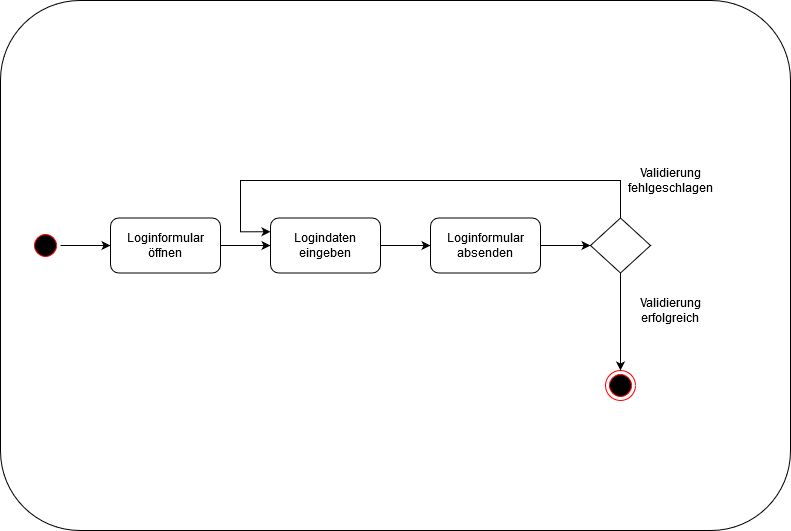

The diagram above was exported from draw.io. Its source (the exported page's mxGraphModel, read from the mxfile embedded in the PNG):
<mxGraphModel dx="1102" dy="575" grid="0" gridSize="10" guides="1" tooltips="1" connect="1" arrows="1" fold="1" page="1" pageScale="1" pageWidth="827" pageHeight="1169" math="0" shadow="0">
  <root>
    <mxCell id="0" />
    <mxCell id="1" parent="0" />
    <mxCell id="BD36lEGvjcGjyZvf-TqO-1" value="" style="rounded=1;whiteSpace=wrap;html=1;" parent="1" vertex="1">
      <mxGeometry x="350" y="280" width="120" height="60" as="geometry" />
    </mxCell>
    <mxCell id="BD36lEGvjcGjyZvf-TqO-2" value="" style="rounded=1;whiteSpace=wrap;html=1;" parent="1" vertex="1">
      <mxGeometry x="20" y="40" width="790" height="530" as="geometry" />
    </mxCell>
    <mxCell id="BD36lEGvjcGjyZvf-TqO-28" style="edgeStyle=orthogonalEdgeStyle;rounded=0;orthogonalLoop=1;jettySize=auto;html=1;entryX=0;entryY=0.5;entryDx=0;entryDy=0;" parent="1" source="BD36lEGvjcGjyZvf-TqO-3" target="BD36lEGvjcGjyZvf-TqO-6" edge="1">
      <mxGeometry relative="1" as="geometry" />
    </mxCell>
    <mxCell id="BD36lEGvjcGjyZvf-TqO-3" value="" style="ellipse;html=1;shape=startState;fillColor=#000000;strokeColor=#ff0000;" parent="1" vertex="1">
      <mxGeometry x="50" y="270" width="30" height="30" as="geometry" />
    </mxCell>
    <mxCell id="BD36lEGvjcGjyZvf-TqO-19" style="edgeStyle=orthogonalEdgeStyle;rounded=0;orthogonalLoop=1;jettySize=auto;html=1;" parent="1" source="BD36lEGvjcGjyZvf-TqO-6" target="BD36lEGvjcGjyZvf-TqO-16" edge="1">
      <mxGeometry relative="1" as="geometry" />
    </mxCell>
    <mxCell id="BD36lEGvjcGjyZvf-TqO-6" value="&lt;div&gt;Loginformular&lt;/div&gt;&lt;div&gt;öffnen&lt;br&gt;&lt;/div&gt;" style="rounded=1;whiteSpace=wrap;html=1;" parent="1" vertex="1">
      <mxGeometry x="130" y="257.5" width="110" height="55" as="geometry" />
    </mxCell>
    <mxCell id="BD36lEGvjcGjyZvf-TqO-20" style="edgeStyle=orthogonalEdgeStyle;rounded=0;orthogonalLoop=1;jettySize=auto;html=1;" parent="1" source="BD36lEGvjcGjyZvf-TqO-16" target="BD36lEGvjcGjyZvf-TqO-17" edge="1">
      <mxGeometry relative="1" as="geometry" />
    </mxCell>
    <mxCell id="BD36lEGvjcGjyZvf-TqO-16" value="&lt;div&gt;Logindaten&lt;/div&gt;&lt;div&gt;eingeben&lt;br&gt;&lt;/div&gt;" style="rounded=1;whiteSpace=wrap;html=1;" parent="1" vertex="1">
      <mxGeometry x="290" y="257.5" width="110" height="55" as="geometry" />
    </mxCell>
    <mxCell id="BD36lEGvjcGjyZvf-TqO-22" style="edgeStyle=orthogonalEdgeStyle;rounded=0;orthogonalLoop=1;jettySize=auto;html=1;" parent="1" source="BD36lEGvjcGjyZvf-TqO-17" target="BD36lEGvjcGjyZvf-TqO-18" edge="1">
      <mxGeometry relative="1" as="geometry" />
    </mxCell>
    <mxCell id="BD36lEGvjcGjyZvf-TqO-17" value="Loginformular absenden" style="rounded=1;whiteSpace=wrap;html=1;" parent="1" vertex="1">
      <mxGeometry x="450" y="257.5" width="110" height="55" as="geometry" />
    </mxCell>
    <mxCell id="BD36lEGvjcGjyZvf-TqO-23" style="edgeStyle=orthogonalEdgeStyle;rounded=0;orthogonalLoop=1;jettySize=auto;html=1;entryX=0;entryY=0.25;entryDx=0;entryDy=0;" parent="1" source="BD36lEGvjcGjyZvf-TqO-18" target="BD36lEGvjcGjyZvf-TqO-16" edge="1">
      <mxGeometry relative="1" as="geometry">
        <Array as="points">
          <mxPoint x="640" y="220" />
          <mxPoint x="260" y="220" />
          <mxPoint x="260" y="271" />
        </Array>
      </mxGeometry>
    </mxCell>
    <mxCell id="BD36lEGvjcGjyZvf-TqO-26" style="edgeStyle=orthogonalEdgeStyle;rounded=0;orthogonalLoop=1;jettySize=auto;html=1;entryX=0.5;entryY=0;entryDx=0;entryDy=0;" parent="1" source="BD36lEGvjcGjyZvf-TqO-18" target="BD36lEGvjcGjyZvf-TqO-25" edge="1">
      <mxGeometry relative="1" as="geometry" />
    </mxCell>
    <mxCell id="BD36lEGvjcGjyZvf-TqO-18" value="" style="rhombus;whiteSpace=wrap;html=1;" parent="1" vertex="1">
      <mxGeometry x="610" y="257.5" width="60" height="55" as="geometry" />
    </mxCell>
    <mxCell id="BD36lEGvjcGjyZvf-TqO-24" value="Validierung fehlgeschlagen" style="text;html=1;strokeColor=none;fillColor=none;align=center;verticalAlign=middle;whiteSpace=wrap;rounded=0;" parent="1" vertex="1">
      <mxGeometry x="630" y="200" width="120" height="40" as="geometry" />
    </mxCell>
    <mxCell id="BD36lEGvjcGjyZvf-TqO-25" value="" style="ellipse;html=1;shape=endState;fillColor=#000000;strokeColor=#ff0000;" parent="1" vertex="1">
      <mxGeometry x="625" y="410" width="30" height="30" as="geometry" />
    </mxCell>
    <mxCell id="BD36lEGvjcGjyZvf-TqO-27" value="Validierung erfolgreich" style="text;html=1;strokeColor=none;fillColor=none;align=center;verticalAlign=middle;whiteSpace=wrap;rounded=0;" parent="1" vertex="1">
      <mxGeometry x="630" y="330" width="120" height="40" as="geometry" />
    </mxCell>
  </root>
</mxGraphModel>